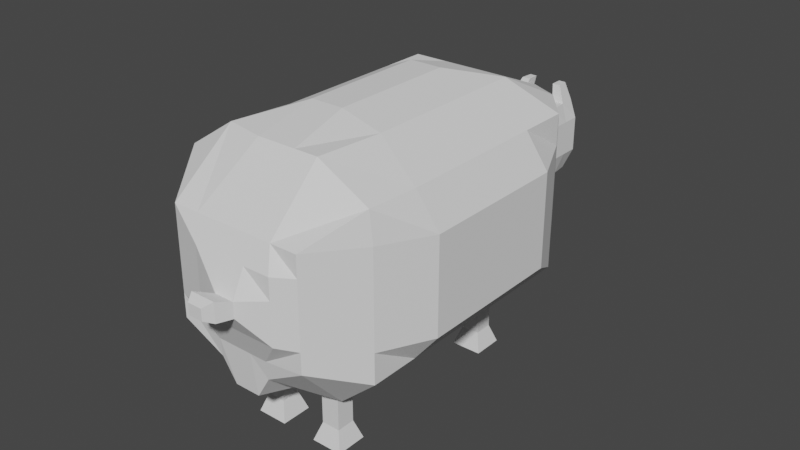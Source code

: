 # Source: Sheep.blend  (saved by Blender 2.93.21; exported with 4.5.12 LTS)
import bpy
from mathutils import Matrix  # noqa: F401  (used for matrix-valued properties, if any)

bpy.ops.wm.read_factory_settings(use_empty=True)
scene = bpy.context.scene
scene.name = 'Scene'

# ---- collections
col_collection = bpy.data.collections.new('Collection'); scene.collection.children.link(col_collection)

# ---- world
world_world = bpy.data.worlds.new('World'); scene.world = world_world
world_world.use_nodes = True; world_world.node_tree.nodes.clear()
_N = world_world.node_tree.nodes; _L = world_world.node_tree.links
n0 = _N.new('ShaderNodeOutputWorld'); n0.name = 'World Output'; n0.location = (300, 300)
n1 = _N.new('ShaderNodeBackground'); n1.name = 'Background'; n1.location = (10, 300)
n1.inputs[0].default_value = (0.05088, 0.05088, 0.05088, 1.0)
_L.new(n1.outputs[0], n0.inputs[0])
n0.is_active_output = True
world_world.color = (0.05088, 0.05088, 0.05088)
world_world.use_sun_shadow = False
world_world.sun_shadow_jitter_overblur = 0.0

# ---- meshes
me_cube_006 = bpy.data.meshes.new('Cube.006')
me_cube_006.from_pydata([(-0.685, -0.9995, -0.4663), (-0.685, -0.9995, 0.7073), (-0.3589, 0.9113, -0.365), (-0.3589, 0.9113, 0.4118), (0.6839, -0.9995, -0.4593), (0.6839, -0.9995, 0.7073), (0.3592, 0.9113, -0.365), (0.3592, 0.9113, 0.4118), (-0.7462, 0.7498, -1.0), (-1.0, 0.4998, -0.7147), (-1.0, 0.2498, -0.7147), (-1.0, -0.0001689, -0.7147), (-1.0, -0.2502, -0.7147), (-1.0, -0.5002, -0.7147), (-1.0, -0.7502, -0.7147), (-1.0, -0.7502, 1.0), (-1.0, -0.5002, 1.0), (-1.0, -0.2502, 1.0), (-1.0, -0.0001689, 1.0), (-1.0, 0.2498, 1.0), (-1.0, 0.4998, 1.0), (-0.7462, 0.677, 1.0), (1.0, -0.7502, -0.7045), (1.0, -0.5002, -0.7045), (1.0, -0.2502, -0.7045), (1.0, -0.0001689, -0.7045), (1.0, 0.2498, -0.7045), (1.0, 0.4998, -0.7045), (0.6948, 0.7171, -0.9311), (0.6948, 0.6835, 1.0), (1.0, 0.4998, 1.0), (1.0, 0.2498, 1.0), (1.0, -0.0001689, 1.0), (1.0, -0.2502, 1.0), (1.0, -0.5002, 1.0), (0.9652, -0.7502, 1.0), (-0.685, -0.9995, -0.2379), (-0.685, -0.9995, -0.205), (-0.685, -0.9995, 0.02312), (-0.685, -0.9995, 0.2513), (-0.685, -0.9995, 0.4794), (-0.3589, 0.9113, 0.2458), (-0.3589, 0.9113, 0.191), (-0.3589, 0.9113, 0.07326), (-0.3589, 0.9113, -0.09284), (-0.3589, 0.9113, -0.1987), (0.3592, 0.9113, 0.2458), (0.3592, 0.9113, 0.191), (0.3592, 0.9113, 0.07326), (0.3592, 0.9113, -0.09284), (0.3592, 0.9113, -0.1987), (0.6839, -0.9995, 0.4794), (0.6839, -0.9995, 0.2513), (0.6839, -0.9995, 0.02312), (0.6839, -0.9995, -0.205), (0.6839, -0.9995, -0.2309), (0.6948, 0.7498, 0.667), (0.6948, 0.7498, 0.3337), (0.6948, 0.7498, 0.0003603), (0.6948, 0.7498, -0.333), (0.6948, 0.7498, -0.5285), (1.0, 0.4998, 0.667), (1.0, 0.4998, 0.3337), (1.0, 0.4998, 0.0003603), (1.0, 0.4998, -0.333), (1.0, 0.4998, -0.3708), (1.212, 0.2677, 0.6217), (1.212, 0.2677, 0.2883), (1.212, 0.2677, -0.045), (1.212, 0.2677, -0.3783), (1.212, 0.2677, -0.4161), (1.212, 0.01774, 0.6217), (1.212, 0.01774, 0.2883), (1.212, 0.01774, -0.045), (1.212, 0.01774, -0.3783), (1.212, 0.01774, -0.4161), (1.212, -0.2323, 0.6217), (1.212, -0.2323, 0.2883), (1.212, -0.2323, -0.045), (1.212, -0.2323, -0.3783), (1.212, -0.2323, -0.4161), (1.212, -0.4823, 0.6217), (1.212, -0.4823, 0.2883), (1.212, -0.4823, -0.045), (1.212, -0.4823, -0.3783), (1.212, -0.4823, -0.4161), (1.0, -0.7502, 0.667), (1.0, -0.7502, 0.3337), (1.0, -0.7502, 0.0003603), (1.0, -0.7502, -0.333), (1.0, -0.7502, -0.3708), (-1.0, -0.7502, 0.667), (-1.0, -0.7502, 0.3337), (-1.0, -0.7502, 0.0003603), (-1.0, -0.7502, -0.333), (-1.0, -0.7502, -0.3811), (-1.18, -0.51, 0.6161), (-1.18, -0.51, 0.2828), (-1.18, -0.51, -0.05055), (-1.18, -0.51, -0.3839), (-1.18, -0.51, -0.432), (-1.18, -0.26, 0.6161), (-1.299, -0.1755, 0.2828), (-1.299, -0.1755, -0.05055), (-1.18, -0.26, -0.3839), (-1.18, -0.26, -0.432), (-1.18, -0.00998, 0.6161), (-1.299, 0.07451, 0.2828), (-1.299, 0.07451, -0.05055), (-1.18, -0.00998, -0.3839), (-1.18, -0.00998, -0.432), (-1.18, 0.24, 0.6161), (-1.18, 0.24, 0.2828), (-1.18, 0.24, -0.05055), (-1.18, 0.24, -0.3839), (-1.18, 0.24, -0.432), (-1.0, 0.4998, 0.667), (-1.0, 0.4998, 0.3337), (-1.0, 0.4998, 0.0003603), (-1.0, 0.4998, -0.333), (-1.0, 0.4998, -0.3811), (-0.7462, 0.7498, 0.667), (-0.7462, 0.7498, 0.3337), (-0.7462, 0.7498, 0.0003603), (-0.7462, 0.7498, -0.333), (-0.7462, 0.7498, -0.6663), (0.1638, 0.956, -0.3349), (0.03289, 0.956, -0.3349), (-0.09804, 0.956, -0.3349), (-0.229, 0.956, -0.3349), (-0.2152, 0.9113, 0.4118), (-0.07163, 0.9113, 0.4118), (0.07198, 0.9113, 0.4118), (0.2156, 0.9113, 0.4118), (-0.2972, -0.9793, -0.7332), (-0.1638, -0.9725, -0.9882), (0.1036, -0.9725, -0.9882), (0.2518, -0.9793, -0.7332), (0.4101, -0.9995, 0.7073), (0.1363, -0.9995, 0.7073), (-0.1375, -0.9995, 0.7073), (-0.4113, -0.9995, 0.7073), (-0.458, 0.7117, 1.0), (-0.1698, 0.7498, 1.0), (0.1184, 0.7498, 1.0), (0.4066, 0.7498, 1.0), (-0.509, 0.424, 1.301), (-0.1697, 0.424, 1.301), (0.1697, 0.424, 1.301), (0.509, 0.424, 1.301), (-0.509, 0.2119, 1.301), (-0.2408, 0.2106, 1.425), (0.09852, 0.2106, 1.425), (0.509, 0.2119, 1.301), (-0.509, -0.0001689, 1.301), (-0.2408, -0.001467, 1.425), (0.09852, -0.001467, 1.425), (0.509, -0.0001689, 1.301), (-0.509, -0.2123, 1.301), (-0.2408, -0.2136, 1.425), (0.09852, -0.2136, 1.425), (0.509, -0.2123, 1.301), (-0.509, -0.4244, 1.301), (-0.2408, -0.4257, 1.425), (0.09852, -0.4257, 1.425), (0.509, -0.4244, 1.301), (-0.6, -0.7129, 1.301), (-0.2, -0.7502, 1.301), (0.2, -0.7502, 1.301), (0.4444, -0.7502, 1.301), (0.4066, 0.7498, -1.0), (0.1184, 0.7498, -1.0), (-0.1698, 0.7498, -1.0), (-0.458, 0.7498, -1.0), (0.5629, 0.5337, -1.136), (0.1629, 0.5337, -1.136), (-0.2371, 0.5337, -1.136), (-0.6371, 0.5337, -1.136), (0.5629, 0.2837, -1.136), (0.2528, 0.2501, -1.301), (-0.1472, 0.2501, -1.301), (-0.6371, 0.2837, -1.136), (0.5629, 0.03374, -1.136), (0.2528, 0.0001153, -1.301), (-0.1472, 0.0001153, -1.301), (-0.6371, 0.03374, -1.136), (0.5629, -0.2163, -1.136), (0.2528, -0.2499, -1.301), (-0.1472, -0.2499, -1.301), (-0.6371, -0.2163, -1.136), (0.5629, -0.4663, -1.136), (0.2528, -0.4999, -1.301), (-0.1472, -0.4999, -1.301), (-0.6371, -0.4663, -1.136), (0.5629, -0.7163, -1.136), (0.1629, -0.7163, -1.136), (-0.2371, -0.7163, -1.136), (-0.6371, -0.7163, -1.136), (0.2688, -0.9948, -0.5182), (0.08578, -0.9948, -0.5182), (-0.09721, -0.9948, -0.5182), (-0.2802, -0.9948, -0.5182), (0.4982, -1.057, -0.205), (0.2244, -1.057, -0.205), (-0.04935, -1.057, -0.205), (-0.3231, -1.057, -0.205), (0.4982, -1.057, 0.02312), (0.2348, -1.125, 0.04163), (0.03459, -1.125, 0.04163), (-0.3231, -1.057, 0.02312), (0.4982, -1.057, 0.2513), (0.2348, -1.125, 0.2085), (0.03459, -1.125, 0.2085), (-0.3231, -1.057, 0.2513), (0.4982, -1.057, 0.4794), (0.2244, -1.057, 0.4794), (-0.04935, -1.057, 0.4794), (-0.3231, -1.057, 0.4794), (-0.229, 0.956, -0.1833), (-0.09804, 0.956, -0.1833), (0.03289, 0.956, -0.1833), (0.1638, 0.956, -0.1833), (-0.229, 0.956, -0.0868), (-0.09804, 0.956, -0.0868), (0.03289, 0.956, -0.0868), (0.1638, 0.956, -0.0868), (-0.229, 0.956, 0.06463), (-0.09804, 0.956, 0.06463), (0.03289, 0.956, 0.06463), (0.1638, 0.956, 0.06463), (-0.229, 0.956, 0.1719), (-0.09804, 0.956, 0.1719), (0.03289, 0.956, 0.1719), (0.1638, 0.956, 0.1719), (-0.229, 0.956, 0.222), (-0.09804, 0.956, 0.222), (0.03289, 0.956, 0.222), (0.1638, 0.956, 0.222), (0.1785, -1.194, 0.0415), (-0.07697, -1.194, 0.0415), (0.1785, -1.194, 0.2544), (-0.07697, -1.194, 0.2544), (0.1248, -1.236, 0.08622), (-0.0233, -1.236, 0.08622), (0.1248, -1.236, 0.2097), (-0.0233, -1.236, 0.2097)], [], [(121, 21, 3, 41), (237, 133, 7, 46), (86, 35, 5, 51), (217, 141, 1, 40), (194, 22, 4, 137), (166, 15, 1, 141), (130, 3, 21, 142), (142, 21, 20, 146), (146, 20, 19, 150), (150, 19, 18, 154), (154, 18, 17, 158), (158, 17, 16, 162), (162, 16, 15, 166), (126, 6, 28, 170), (170, 28, 27, 174), (174, 27, 26, 178), (178, 26, 25, 182), (182, 25, 24, 186), (186, 24, 23, 190), (190, 23, 22, 194), (46, 7, 29, 56), (56, 29, 30, 61), (61, 30, 31, 66), (66, 31, 32, 71), (71, 32, 33, 76), (76, 33, 34, 81), (81, 34, 35, 86), (40, 1, 15, 91), (91, 15, 16, 96), (96, 16, 17, 101), (101, 17, 18, 106), (106, 18, 19, 111), (111, 19, 20, 116), (116, 20, 21, 121), (9, 120, 125, 8), (120, 119, 124, 125), (119, 118, 123, 124), (118, 117, 122, 123), (117, 116, 121, 122), (10, 115, 120, 9), (115, 114, 119, 120), (114, 113, 118, 119), (113, 112, 117, 118), (112, 111, 116, 117), (11, 110, 115, 10), (110, 109, 114, 115), (109, 108, 113, 114), (108, 107, 112, 113), (107, 106, 111, 112), (12, 105, 110, 11), (105, 104, 109, 110), (104, 103, 108, 109), (103, 102, 107, 108), (102, 101, 106, 107), (13, 100, 105, 12), (100, 99, 104, 105), (99, 98, 103, 104), (98, 97, 102, 103), (97, 96, 101, 102), (14, 95, 100, 13), (95, 94, 99, 100), (94, 93, 98, 99), (93, 92, 97, 98), (92, 91, 96, 97), (0, 36, 95, 14), (36, 37, 94, 95), (37, 38, 93, 94), (38, 39, 92, 93), (39, 40, 91, 92), (23, 85, 90, 22), (85, 84, 89, 90), (84, 83, 88, 89), (83, 82, 87, 88), (82, 81, 86, 87), (24, 80, 85, 23), (80, 79, 84, 85), (79, 78, 83, 84), (78, 77, 82, 83), (77, 76, 81, 82), (25, 75, 80, 24), (75, 74, 79, 80), (74, 73, 78, 79), (73, 72, 77, 78), (72, 71, 76, 77), (26, 70, 75, 25), (70, 69, 74, 75), (69, 68, 73, 74), (68, 67, 72, 73), (67, 66, 71, 72), (27, 65, 70, 26), (65, 64, 69, 70), (64, 63, 68, 69), (63, 62, 67, 68), (62, 61, 66, 67), (28, 60, 65, 27), (60, 59, 64, 65), (59, 58, 63, 64), (58, 57, 62, 63), (57, 56, 61, 62), (6, 50, 60, 28), (50, 49, 59, 60), (49, 48, 58, 59), (48, 47, 57, 58), (47, 46, 56, 57), (134, 201, 36, 0), (201, 205, 37, 36), (205, 209, 38, 37), (209, 213, 39, 38), (213, 217, 40, 39), (22, 90, 55, 4), (90, 89, 54, 55), (89, 88, 53, 54), (88, 87, 52, 53), (87, 86, 51, 52), (126, 221, 50, 6), (221, 225, 49, 50), (225, 229, 48, 49), (229, 233, 47, 48), (233, 237, 46, 47), (8, 125, 45, 2), (125, 124, 44, 45), (124, 123, 43, 44), (123, 122, 42, 43), (122, 121, 41, 42), (42, 41, 234, 230), (230, 234, 235, 231), (231, 235, 236, 232), (232, 236, 237, 233), (43, 42, 230, 226), (226, 230, 231, 227), (227, 231, 232, 228), (228, 232, 233, 229), (44, 43, 226, 222), (222, 226, 227, 223), (223, 227, 228, 224), (224, 228, 229, 225), (45, 44, 222, 218), (218, 222, 223, 219), (219, 223, 224, 220), (220, 224, 225, 221), (2, 45, 218, 129), (129, 218, 219, 128), (128, 219, 220, 127), (127, 220, 221, 126), (52, 51, 214, 210), (210, 214, 215, 211), (211, 215, 216, 212), (212, 216, 217, 213), (53, 52, 210, 206), (206, 210, 211, 207), (211, 212, 241, 240), (208, 212, 213, 209), (54, 53, 206, 202), (202, 206, 207, 203), (203, 207, 208, 204), (204, 208, 209, 205), (55, 54, 202, 198), (198, 202, 203, 199), (199, 203, 204, 200), (200, 204, 205, 201), (4, 55, 198, 137), (137, 198, 199, 136), (136, 199, 200, 135), (135, 200, 201, 134), (13, 193, 197, 14), (193, 192, 196, 197), (192, 191, 195, 196), (191, 190, 194, 195), (12, 189, 193, 13), (189, 188, 192, 193), (188, 187, 191, 192), (187, 186, 190, 191), (11, 185, 189, 12), (185, 184, 188, 189), (184, 183, 187, 188), (183, 182, 186, 187), (10, 181, 185, 11), (181, 180, 184, 185), (180, 179, 183, 184), (179, 178, 182, 183), (9, 177, 181, 10), (177, 176, 180, 181), (176, 175, 179, 180), (175, 174, 178, 179), (8, 173, 177, 9), (173, 172, 176, 177), (172, 171, 175, 176), (171, 170, 174, 175), (2, 129, 173, 8), (129, 128, 172, 173), (128, 127, 171, 172), (127, 126, 170, 171), (34, 165, 169, 35), (165, 164, 168, 169), (164, 163, 167, 168), (163, 162, 166, 167), (33, 161, 165, 34), (161, 160, 164, 165), (160, 159, 163, 164), (159, 158, 162, 163), (32, 157, 161, 33), (157, 156, 160, 161), (156, 155, 159, 160), (155, 154, 158, 159), (31, 153, 157, 32), (153, 152, 156, 157), (152, 151, 155, 156), (151, 150, 154, 155), (30, 149, 153, 31), (149, 148, 152, 153), (148, 147, 151, 152), (147, 146, 150, 151), (29, 145, 149, 30), (145, 144, 148, 149), (144, 143, 147, 148), (143, 142, 146, 147), (7, 133, 145, 29), (133, 132, 144, 145), (132, 131, 143, 144), (131, 130, 142, 143), (35, 169, 138, 5), (169, 168, 139, 138), (168, 167, 140, 139), (167, 166, 141, 140), (14, 197, 134, 0), (197, 196, 135, 134), (196, 195, 136, 135), (195, 194, 137, 136), (51, 5, 138, 214), (214, 138, 139, 215), (215, 139, 140, 216), (216, 140, 141, 217), (41, 3, 130, 234), (234, 130, 131, 235), (235, 131, 132, 236), (236, 132, 133, 237), (238, 240, 244, 242), (208, 207, 238, 239), (207, 211, 240, 238), (212, 208, 239, 241), (242, 244, 245, 243), (239, 238, 242, 243), (241, 239, 243, 245), (240, 241, 245, 244)])
_uv = me_cube_006.uv_layers.new(name='UVMap')
_uv.uv.foreach_set('vector', [0.5834, 0.2187, 0.625, 0.2187, 0.625, 0.25, 0.5834, 0.25, 0.5834, 0.45, 0.625, 0.45, 0.625, 0.5, 0.5834, 0.5, 0.5834, 0.7188, 0.625, 0.7188, 0.625, 0.75, 0.5834, 0.75, 0.5834, 0.95, 0.625, 0.95, 0.625, 1.0, 0.5834, 1.0, 0.325, 0.7188, 0.375, 0.7188, 0.375, 0.75, 0.325, 0.75, 0.825, 0.7188, 0.875, 0.7188, 0.875, 0.75, 0.825, 0.75, 0.825, 0.5, 0.875, 0.5, 0.875, 0.5313, 0.825, 0.5313, 0.825, 0.5313, 0.875, 0.5313, 0.875, 0.5625, 0.825, 0.5625, 0.825, 0.5625, 0.875, 0.5625, 0.875, 0.5938, 0.825, 0.5938, 0.825, 0.5938, 0.875, 0.5938, 0.875, 0.625, 0.825, 0.625, 0.825, 0.625, 0.875, 0.625, 0.875, 0.6563, 0.825, 0.6563, 0.825, 0.6563, 0.875, 0.6563, 0.875, 0.6875, 0.825, 0.6875, 0.825, 0.6875, 0.875, 0.6875, 0.875, 0.7188, 0.825, 0.7188, 0.325, 0.5, 0.375, 0.5, 0.375, 0.5313, 0.325, 0.5313, 0.325, 0.5313, 0.375, 0.5313, 0.375, 0.5625, 0.325, 0.5625, 0.325, 0.5625, 0.375, 0.5625, 0.375, 0.5938, 0.325, 0.5938, 0.325, 0.5938, 0.375, 0.5938, 0.375, 0.625, 0.325, 0.625, 0.325, 0.625, 0.375, 0.625, 0.375, 0.6563, 0.325, 0.6563, 0.325, 0.6563, 0.375, 0.6563, 0.375, 0.6875, 0.325, 0.6875, 0.325, 0.6875, 0.375, 0.6875, 0.375, 0.7188, 0.325, 0.7188, 0.5834, 0.5, 0.625, 0.5, 0.625, 0.5313, 0.5834, 0.5313, 0.5834, 0.5313, 0.625, 0.5313, 0.625, 0.5625, 0.5834, 0.5625, 0.5834, 0.5625, 0.625, 0.5625, 0.625, 0.5938, 0.5834, 0.5938, 0.5834, 0.5938, 0.625, 0.5938, 0.625, 0.625, 0.5834, 0.625, 0.5834, 0.625, 0.625, 0.625, 0.625, 0.6563, 0.5834, 0.6563, 0.5834, 0.6563, 0.625, 0.6563, 0.625, 0.6875, 0.5834, 0.6875, 0.5834, 0.6875, 0.625, 0.6875, 0.625, 0.7188, 0.5834, 0.7188, 0.5834, 0.0, 0.625, 0.0, 0.625, 0.03123, 0.5834, 0.03123, 0.5834, 0.03123, 0.625, 0.03123, 0.625, 0.06248, 0.5834, 0.06248, 0.5834, 0.06248, 0.625, 0.06248, 0.625, 0.09373, 0.5834, 0.09373, 0.5834, 0.09373, 0.625, 0.09373, 0.625, 0.125, 0.5834, 0.125, 0.5834, 0.125, 0.625, 0.125, 0.625, 0.1562, 0.5834, 0.1562, 0.5834, 0.1562, 0.625, 0.1562, 0.625, 0.1875, 0.5834, 0.1875, 0.5834, 0.1875, 0.625, 0.1875, 0.625, 0.2187, 0.5834, 0.2187, 0.375, 0.1875, 0.4167, 0.1875, 0.4167, 0.2187, 0.375, 0.2187, 0.4167, 0.1875, 0.4584, 0.1875, 0.4584, 0.2187, 0.4167, 0.2187, 0.4584, 0.1875, 0.5, 0.1875, 0.5, 0.2187, 0.4584, 0.2187, 0.5, 0.1875, 0.5417, 0.1875, 0.5417, 0.2187, 0.5, 0.2187, 0.5417, 0.1875, 0.5834, 0.1875, 0.5834, 0.2187, 0.5417, 0.2187, 0.375, 0.1562, 0.4167, 0.1562, 0.4167, 0.1875, 0.375, 0.1875, 0.4167, 0.1562, 0.4584, 0.1562, 0.4584, 0.1875, 0.4167, 0.1875, 0.4584, 0.1562, 0.5, 0.1562, 0.5, 0.1875, 0.4584, 0.1875, 0.5, 0.1562, 0.5417, 0.1562, 0.5417, 0.1875, 0.5, 0.1875, 0.5417, 0.1562, 0.5834, 0.1562, 0.5834, 0.1875, 0.5417, 0.1875, 0.375, 0.125, 0.4167, 0.125, 0.4167, 0.1562, 0.375, 0.1562, 0.4167, 0.125, 0.4584, 0.125, 0.4584, 0.1562, 0.4167, 0.1562, 0.4584, 0.125, 0.5, 0.125, 0.5, 0.1562, 0.4584, 0.1562, 0.5, 0.125, 0.5417, 0.125, 0.5417, 0.1562, 0.5, 0.1562, 0.5417, 0.125, 0.5834, 0.125, 0.5834, 0.1562, 0.5417, 0.1562, 0.375, 0.09373, 0.4167, 0.09373, 0.4167, 0.125, 0.375, 0.125, 0.4167, 0.09373, 0.4584, 0.09373, 0.4584, 0.125, 0.4167, 0.125, 0.4584, 0.09373, 0.5, 0.09373, 0.5, 0.125, 0.4584, 0.125, 0.5, 0.09373, 0.5417, 0.09373, 0.5417, 0.125, 0.5, 0.125, 0.5417, 0.09373, 0.5834, 0.09373, 0.5834, 0.125, 0.5417, 0.125, 0.375, 0.06248, 0.4167, 0.06248, 0.4167, 0.09373, 0.375, 0.09373, 0.4167, 0.06248, 0.4584, 0.06248, 0.4584, 0.09373, 0.4167, 0.09373, 0.4584, 0.06248, 0.5, 0.06248, 0.5, 0.09373, 0.4584, 0.09373, 0.5, 0.06248, 0.5417, 0.06248, 0.5417, 0.09373, 0.5, 0.09373, 0.5417, 0.06248, 0.5834, 0.06248, 0.5834, 0.09373, 0.5417, 0.09373, 0.375, 0.03123, 0.4167, 0.03123, 0.4167, 0.06248, 0.375, 0.06248, 0.4167, 0.03123, 0.4584, 0.03123, 0.4584, 0.06248, 0.4167, 0.06248, 0.4584, 0.03123, 0.5, 0.03123, 0.5, 0.06248, 0.4584, 0.06248, 0.5, 0.03123, 0.5417, 0.03123, 0.5417, 0.06248, 0.5, 0.06248, 0.5417, 0.03123, 0.5834, 0.03123, 0.5834, 0.06248, 0.5417, 0.06248, 0.375, 0.0, 0.4167, 0.0, 0.4167, 0.03123, 0.375, 0.03123, 0.4167, 0.0, 0.4584, 0.0, 0.4584, 0.03123, 0.4167, 0.03123, 0.4584, 0.0, 0.5, 0.0, 0.5, 0.03123, 0.4584, 0.03123, 0.5, 0.0, 0.5417, 0.0, 0.5417, 0.03123, 0.5, 0.03123, 0.5417, 0.0, 0.5834, 0.0, 0.5834, 0.03123, 0.5417, 0.03123, 0.375, 0.6875, 0.4167, 0.6875, 0.4167, 0.7188, 0.375, 0.7188, 0.4167, 0.6875, 0.4584, 0.6875, 0.4584, 0.7188, 0.4167, 0.7188, 0.4584, 0.6875, 0.5, 0.6875, 0.5, 0.7188, 0.4584, 0.7188, 0.5, 0.6875, 0.5417, 0.6875, 0.5417, 0.7188, 0.5, 0.7188, 0.5417, 0.6875, 0.5834, 0.6875, 0.5834, 0.7188, 0.5417, 0.7188, 0.375, 0.6563, 0.4167, 0.6563, 0.4167, 0.6875, 0.375, 0.6875, 0.4167, 0.6563, 0.4584, 0.6563, 0.4584, 0.6875, 0.4167, 0.6875, 0.4584, 0.6563, 0.5, 0.6563, 0.5, 0.6875, 0.4584, 0.6875, 0.5, 0.6563, 0.5417, 0.6563, 0.5417, 0.6875, 0.5, 0.6875, 0.5417, 0.6563, 0.5834, 0.6563, 0.5834, 0.6875, 0.5417, 0.6875, 0.375, 0.625, 0.4167, 0.625, 0.4167, 0.6563, 0.375, 0.6563, 0.4167, 0.625, 0.4584, 0.625, 0.4584, 0.6563, 0.4167, 0.6563, 0.4584, 0.625, 0.5, 0.625, 0.5, 0.6563, 0.4584, 0.6563, 0.5, 0.625, 0.5417, 0.625, 0.5417, 0.6563, 0.5, 0.6563, 0.5417, 0.625, 0.5834, 0.625, 0.5834, 0.6563, 0.5417, 0.6563, 0.375, 0.5938, 0.4167, 0.5938, 0.4167, 0.625, 0.375, 0.625, 0.4167, 0.5938, 0.4584, 0.5938, 0.4584, 0.625, 0.4167, 0.625, 0.4584, 0.5938, 0.5, 0.5938, 0.5, 0.625, 0.4584, 0.625, 0.5, 0.5938, 0.5417, 0.5938, 0.5417, 0.625, 0.5, 0.625, 0.5417, 0.5938, 0.5834, 0.5938, 0.5834, 0.625, 0.5417, 0.625, 0.375, 0.5625, 0.4167, 0.5625, 0.4167, 0.5938, 0.375, 0.5938, 0.4167, 0.5625, 0.4584, 0.5625, 0.4584, 0.5938, 0.4167, 0.5938, 0.4584, 0.5625, 0.5, 0.5625, 0.5, 0.5938, 0.4584, 0.5938, 0.5, 0.5625, 0.5417, 0.5625, 0.5417, 0.5938, 0.5, 0.5938, 0.5417, 0.5625, 0.5834, 0.5625, 0.5834, 0.5938, 0.5417, 0.5938, 0.375, 0.5313, 0.4167, 0.5313, 0.4167, 0.5625, 0.375, 0.5625, 0.4167, 0.5313, 0.4584, 0.5313, 0.4584, 0.5625, 0.4167, 0.5625, 0.4584, 0.5313, 0.5, 0.5313, 0.5, 0.5625, 0.4584, 0.5625, 0.5, 0.5313, 0.5417, 0.5313, 0.5417, 0.5625, 0.5, 0.5625, 0.5417, 0.5313, 0.5834, 0.5313, 0.5834, 0.5625, 0.5417, 0.5625, 0.375, 0.5, 0.4167, 0.5, 0.4167, 0.5313, 0.375, 0.5313, 0.4167, 0.5, 0.4584, 0.5, 0.4584, 0.5313, 0.4167, 0.5313, 0.4584, 0.5, 0.5, 0.5, 0.5, 0.5313, 0.4584, 0.5313, 0.5, 0.5, 0.5417, 0.5, 0.5417, 0.5313, 0.5, 0.5313, 0.5417, 0.5, 0.5834, 0.5, 0.5834, 0.5313, 0.5417, 0.5313, 0.375, 0.95, 0.4167, 0.95, 0.4167, 1.0, 0.375, 1.0, 0.4167, 0.95, 0.4584, 0.95, 0.4584, 1.0, 0.4167, 1.0, 0.4584, 0.95, 0.5, 0.95, 0.5, 1.0, 0.4584, 1.0, 0.5, 0.95, 0.5417, 0.95, 0.5417, 1.0, 0.5, 1.0, 0.5417, 0.95, 0.5834, 0.95, 0.5834, 1.0, 0.5417, 1.0, 0.375, 0.7188, 0.4167, 0.7188, 0.4167, 0.75, 0.375, 0.75, 0.4167, 0.7188, 0.4584, 0.7188, 0.4584, 0.75, 0.4167, 0.75, 0.4584, 0.7188, 0.5, 0.7188, 0.5, 0.75, 0.4584, 0.75, 0.5, 0.7188, 0.5417, 0.7188, 0.5417, 0.75, 0.5, 0.75, 0.5417, 0.7188, 0.5834, 0.7188, 0.5834, 0.75, 0.5417, 0.75, 0.375, 0.45, 0.4167, 0.45, 0.4167, 0.5, 0.375, 0.5, 0.4167, 0.45, 0.4584, 0.45, 0.4584, 0.5, 0.4167, 0.5, 0.4584, 0.45, 0.5, 0.45, 0.5, 0.5, 0.4584, 0.5, 0.5, 0.45, 0.5417, 0.45, 0.5417, 0.5, 0.5, 0.5, 0.5417, 0.45, 0.5834, 0.45, 0.5834, 0.5, 0.5417, 0.5, 0.375, 0.2187, 0.4167, 0.2187, 0.4167, 0.25, 0.375, 0.25, 0.4167, 0.2187, 0.4584, 0.2187, 0.4584, 0.25, 0.4167, 0.25, 0.4584, 0.2187, 0.5, 0.2187, 0.5, 0.25, 0.4584, 0.25, 0.5, 0.2187, 0.5417, 0.2187, 0.5417, 0.25, 0.5, 0.25, 0.5417, 0.2187, 0.5834, 0.2187, 0.5834, 0.25, 0.5417, 0.25, 0.5417, 0.25, 0.5834, 0.25, 0.5834, 0.3, 0.5417, 0.3, 0.5417, 0.3, 0.5834, 0.3, 0.5834, 0.35, 0.5417, 0.35, 0.5417, 0.35, 0.5834, 0.35, 0.5834, 0.4, 0.5417, 0.4, 0.5417, 0.4, 0.5834, 0.4, 0.5834, 0.45, 0.5417, 0.45, 0.5, 0.25, 0.5417, 0.25, 0.5417, 0.3, 0.5, 0.3, 0.5, 0.3, 0.5417, 0.3, 0.5417, 0.35, 0.5, 0.35, 0.5, 0.35, 0.5417, 0.35, 0.5417, 0.4, 0.5, 0.4, 0.5, 0.4, 0.5417, 0.4, 0.5417, 0.45, 0.5, 0.45, 0.4584, 0.25, 0.5, 0.25, 0.5, 0.3, 0.4584, 0.3, 0.4584, 0.3, 0.5, 0.3, 0.5, 0.35, 0.4584, 0.35, 0.4584, 0.35, 0.5, 0.35, 0.5, 0.4, 0.4584, 0.4, 0.4584, 0.4, 0.5, 0.4, 0.5, 0.45, 0.4584, 0.45, 0.4167, 0.25, 0.4584, 0.25, 0.4584, 0.3, 0.4167, 0.3, 0.4167, 0.3, 0.4584, 0.3, 0.4584, 0.35, 0.4167, 0.35, 0.4167, 0.35, 0.4584, 0.35, 0.4584, 0.4, 0.4167, 0.4, 0.4167, 0.4, 0.4584, 0.4, 0.4584, 0.45, 0.4167, 0.45, 0.375, 0.25, 0.4167, 0.25, 0.4167, 0.3, 0.375, 0.3, 0.375, 0.3, 0.4167, 0.3, 0.4167, 0.35, 0.375, 0.35, 0.375, 0.35, 0.4167, 0.35, 0.4167, 0.4, 0.375, 0.4, 0.375, 0.4, 0.4167, 0.4, 0.4167, 0.45, 0.375, 0.45, 0.5417, 0.75, 0.5834, 0.75, 0.5834, 0.8, 0.5417, 0.8, 0.5417, 0.8, 0.5834, 0.8, 0.5834, 0.85, 0.5417, 0.85, 0.5417, 0.85, 0.5834, 0.85, 0.5834, 0.9, 0.5417, 0.9, 0.5417, 0.9, 0.5834, 0.9, 0.5834, 0.95, 0.5417, 0.95, 0.5, 0.75, 0.5417, 0.75, 0.5417, 0.8, 0.5, 0.8, 0.5, 0.8, 0.5417, 0.8, 0.5417, 0.85, 0.5, 0.85, 0.5417, 0.85, 0.5417, 0.9, 0.5417, 0.9, 0.5417, 0.85, 0.5, 0.9, 0.5417, 0.9, 0.5417, 0.95, 0.5, 0.95, 0.4584, 0.75, 0.5, 0.75, 0.5, 0.8, 0.4584, 0.8, 0.4584, 0.8, 0.5, 0.8, 0.5, 0.85, 0.4584, 0.85, 0.4584, 0.85, 0.5, 0.85, 0.5, 0.9, 0.4584, 0.9, 0.4584, 0.9, 0.5, 0.9, 0.5, 0.95, 0.4584, 0.95, 0.4167, 0.75, 0.4584, 0.75, 0.4584, 0.8, 0.4167, 0.8, 0.4167, 0.8, 0.4584, 0.8, 0.4584, 0.85, 0.4167, 0.85, 0.4167, 0.85, 0.4584, 0.85, 0.4584, 0.9, 0.4167, 0.9, 0.4167, 0.9, 0.4584, 0.9, 0.4584, 0.95, 0.4167, 0.95, 0.375, 0.75, 0.4167, 0.75, 0.4167, 0.8, 0.375, 0.8, 0.375, 0.8, 0.4167, 0.8, 0.4167, 0.85, 0.375, 0.85, 0.375, 0.85, 0.4167, 0.85, 0.4167, 0.9, 0.375, 0.9, 0.375, 0.9, 0.4167, 0.9, 0.4167, 0.95, 0.375, 0.95, 0.125, 0.6875, 0.175, 0.6875, 0.175, 0.7188, 0.125, 0.7188, 0.175, 0.6875, 0.225, 0.6875, 0.225, 0.7188, 0.175, 0.7188, 0.225, 0.6875, 0.275, 0.6875, 0.275, 0.7188, 0.225, 0.7188, 0.275, 0.6875, 0.325, 0.6875, 0.325, 0.7188, 0.275, 0.7188, 0.125, 0.6563, 0.175, 0.6563, 0.175, 0.6875, 0.125, 0.6875, 0.175, 0.6563, 0.225, 0.6563, 0.225, 0.6875, 0.175, 0.6875, 0.225, 0.6563, 0.275, 0.6563, 0.275, 0.6875, 0.225, 0.6875, 0.275, 0.6563, 0.325, 0.6563, 0.325, 0.6875, 0.275, 0.6875, 0.125, 0.625, 0.175, 0.625, 0.175, 0.6563, 0.125, 0.6563, 0.175, 0.625, 0.225, 0.625, 0.225, 0.6563, 0.175, 0.6563, 0.225, 0.625, 0.275, 0.625, 0.275, 0.6563, 0.225, 0.6563, 0.275, 0.625, 0.325, 0.625, 0.325, 0.6563, 0.275, 0.6563, 0.125, 0.5938, 0.175, 0.5938, 0.175, 0.625, 0.125, 0.625, 0.175, 0.5938, 0.225, 0.5938, 0.225, 0.625, 0.175, 0.625, 0.225, 0.5938, 0.275, 0.5938, 0.275, 0.625, 0.225, 0.625, 0.275, 0.5938, 0.325, 0.5938, 0.325, 0.625, 0.275, 0.625, 0.125, 0.5625, 0.175, 0.5625, 0.175, 0.5938, 0.125, 0.5938, 0.175, 0.5625, 0.225, 0.5625, 0.225, 0.5938, 0.175, 0.5938, 0.225, 0.5625, 0.275, 0.5625, 0.275, 0.5938, 0.225, 0.5938, 0.275, 0.5625, 0.325, 0.5625, 0.325, 0.5938, 0.275, 0.5938, 0.125, 0.5313, 0.175, 0.5313, 0.175, 0.5625, 0.125, 0.5625, 0.175, 0.5313, 0.225, 0.5313, 0.225, 0.5625, 0.175, 0.5625, 0.225, 0.5313, 0.275, 0.5313, 0.275, 0.5625, 0.225, 0.5625, 0.275, 0.5313, 0.325, 0.5313, 0.325, 0.5625, 0.275, 0.5625, 0.125, 0.5, 0.175, 0.5, 0.175, 0.5313, 0.125, 0.5313, 0.175, 0.5, 0.225, 0.5, 0.225, 0.5313, 0.175, 0.5313, 0.225, 0.5, 0.275, 0.5, 0.275, 0.5313, 0.225, 0.5313, 0.275, 0.5, 0.325, 0.5, 0.325, 0.5313, 0.275, 0.5313, 0.625, 0.6875, 0.675, 0.6875, 0.675, 0.7188, 0.625, 0.7188, 0.675, 0.6875, 0.725, 0.6875, 0.725, 0.7188, 0.675, 0.7188, 0.725, 0.6875, 0.775, 0.6875, 0.775, 0.7188, 0.725, 0.7188, 0.775, 0.6875, 0.825, 0.6875, 0.825, 0.7188, 0.775, 0.7188, 0.625, 0.6563, 0.675, 0.6563, 0.675, 0.6875, 0.625, 0.6875, 0.675, 0.6563, 0.725, 0.6563, 0.725, 0.6875, 0.675, 0.6875, 0.725, 0.6563, 0.775, 0.6563, 0.775, 0.6875, 0.725, 0.6875, 0.775, 0.6563, 0.825, 0.6563, 0.825, 0.6875, 0.775, 0.6875, 0.625, 0.625, 0.675, 0.625, 0.675, 0.6563, 0.625, 0.6563, 0.675, 0.625, 0.725, 0.625, 0.725, 0.6563, 0.675, 0.6563, 0.725, 0.625, 0.775, 0.625, 0.775, 0.6563, 0.725, 0.6563, 0.775, 0.625, 0.825, 0.625, 0.825, 0.6563, 0.775, 0.6563, 0.625, 0.5938, 0.675, 0.5938, 0.675, 0.625, 0.625, 0.625, 0.675, 0.5938, 0.725, 0.5938, 0.725, 0.625, 0.675, 0.625, 0.725, 0.5938, 0.775, 0.5938, 0.775, 0.625, 0.725, 0.625, 0.775, 0.5938, 0.825, 0.5938, 0.825, 0.625, 0.775, 0.625, 0.625, 0.5625, 0.675, 0.5625, 0.675, 0.5938, 0.625, 0.5938, 0.675, 0.5625, 0.725, 0.5625, 0.725, 0.5938, 0.675, 0.5938, 0.725, 0.5625, 0.775, 0.5625, 0.775, 0.5938, 0.725, 0.5938, 0.775, 0.5625, 0.825, 0.5625, 0.825, 0.5938, 0.775, 0.5938, 0.625, 0.5313, 0.675, 0.5313, 0.675, 0.5625, 0.625, 0.5625, 0.675, 0.5313, 0.725, 0.5313, 0.725, 0.5625, 0.675, 0.5625, 0.725, 0.5313, 0.775, 0.5313, 0.775, 0.5625, 0.725, 0.5625, 0.775, 0.5313, 0.825, 0.5313, 0.825, 0.5625, 0.775, 0.5625, 0.625, 0.5, 0.675, 0.5, 0.675, 0.5313, 0.625, 0.5313, 0.675, 0.5, 0.725, 0.5, 0.725, 0.5313, 0.675, 0.5313, 0.725, 0.5, 0.775, 0.5, 0.775, 0.5313, 0.725, 0.5313, 0.775, 0.5, 0.825, 0.5, 0.825, 0.5313, 0.775, 0.5313, 0.625, 0.7188, 0.675, 0.7188, 0.675, 0.75, 0.625, 0.75, 0.675, 0.7188, 0.725, 0.7188, 0.725, 0.75, 0.675, 0.75, 0.725, 0.7188, 0.775, 0.7188, 0.775, 0.75, 0.725, 0.75, 0.775, 0.7188, 0.825, 0.7188, 0.825, 0.75, 0.775, 0.75, 0.125, 0.7188, 0.175, 0.7188, 0.175, 0.75, 0.125, 0.75, 0.175, 0.7188, 0.225, 0.7188, 0.225, 0.75, 0.175, 0.75, 0.225, 0.7188, 0.275, 0.7188, 0.275, 0.75, 0.225, 0.75, 0.275, 0.7188, 0.325, 0.7188, 0.325, 0.75, 0.275, 0.75, 0.5834, 0.75, 0.625, 0.75, 0.625, 0.8, 0.5834, 0.8, 0.5834, 0.8, 0.625, 0.8, 0.625, 0.85, 0.5834, 0.85, 0.5834, 0.85, 0.625, 0.85, 0.625, 0.9, 0.5834, 0.9, 0.5834, 0.9, 0.625, 0.9, 0.625, 0.95, 0.5834, 0.95, 0.5834, 0.25, 0.625, 0.25, 0.625, 0.3, 0.5834, 0.3, 0.5834, 0.3, 0.625, 0.3, 0.625, 0.35, 0.5834, 0.35, 0.5834, 0.35, 0.625, 0.35, 0.625, 0.4, 0.5834, 0.4, 0.5834, 0.4, 0.625, 0.4, 0.625, 0.45, 0.5834, 0.45, 0.5, 0.85, 0.5417, 0.85, 0.5417, 0.85, 0.5, 0.85, 0.5, 0.9, 0.5, 0.85, 0.5, 0.85, 0.5, 0.9, 0.5, 0.85, 0.5417, 0.85, 0.5417, 0.85, 0.5, 0.85, 0.5417, 0.9, 0.5, 0.9, 0.5, 0.9, 0.5417, 0.9, 0.5, 0.85, 0.5417, 0.85, 0.5417, 0.9, 0.5, 0.9, 0.5, 0.9, 0.5, 0.85, 0.5, 0.85, 0.5, 0.9, 0.5417, 0.9, 0.5, 0.9, 0.5, 0.9, 0.5417, 0.9, 0.5417, 0.85, 0.5417, 0.9, 0.5417, 0.9, 0.5417, 0.85])
me_cube_006.use_remesh_fix_poles = True
me_cube_006.use_remesh_preserve_attributes = False
me_cube_006.update()
me_cube_007 = bpy.data.meshes.new('Cube.007')
me_cube_007.from_pydata([(-1.0, -1.0, -1.0), (-1.0, -1.0, 1.0), (-0.8322, 0.9506, -1.176), (-0.7998, 1.0, 1.0), (1.0, -1.0, -1.0), (1.0, -1.0, 1.0), (0.7169, 0.9506, -1.176), (0.801, 1.0, 1.0), (0.4446, 0.9506, -1.176), (-0.003784, 1.0, -1.0), (-0.5554, 0.9506, -1.176), (-0.5038, 1.0, 1.0), (-0.003784, 1.0, 1.0), (0.4962, 1.0, 1.0), (-0.5038, -1.0, -1.0), (-0.003784, -1.0, -1.0), (0.4962, -1.0, -1.0), (0.4962, -1.0, 1.0), (-0.003784, -1.0, 1.0), (-0.5038, -1.0, 1.0), (-1.0, -1.0, -0.5346), (-1.0, -1.0, -0.03462), (-1.0, -1.0, 0.4654), (-1.0, 1.0, 0.4654), (-1.0, 1.0, -0.03462), (-1.0, 1.0, -0.5346), (1.0, 1.0, 0.4654), (1.0, 1.0, -0.03462), (1.0, 1.0, -0.5346), (1.0, -1.0, 0.4654), (1.0, -1.0, -0.03462), (1.0, -1.0, -0.5346), (0.4962, -1.0, 0.4654), (0.4962, -1.0, -0.03462), (0.4962, -1.0, -0.5346), (-0.003784, -1.0, 0.4654), (-0.003784, -1.0, -0.03462), (-0.003784, -1.0, -0.5346), (-0.5038, -1.0, 0.4654), (-0.5038, -1.0, -0.03462), (-0.5038, -1.0, -0.5346), (-0.4433, 1.508, 0.4049), (-0.4433, 1.508, -0.03462), (-0.4433, 1.508, -0.4741), (-0.003784, 1.508, 0.4049), (-0.003784, 1.508, -0.03462), (-0.003784, 1.508, -0.4741), (0.4357, 1.508, 0.4049), (0.4357, 1.508, -0.03462), (0.4357, 1.508, -0.4741), (0.1574, 0.6243, -1.17), (-0.03439, 0.6243, -1.17), (-0.2262, 0.6243, -1.17), (-0.2262, -0.1427, -1.17), (-0.03439, -0.1427, -1.17), (0.1574, -0.1427, -1.17), (-0.8871, 0.4506, -1.176), (-0.9419, -0.0494, -1.176), (-0.9967, -0.5494, -1.176), (-0.95, -0.5, 1.0), (-0.8999, 0.0, 1.0), (-0.8499, 0.5, 1.0), (0.8905, -0.5494, -1.176), (0.8326, -0.0494, -1.176), (0.7748, 0.4506, -1.176), (0.8508, 0.5, 1.0), (0.9005, 0.0, 1.0), (0.9503, -0.5, 1.0), (0.4962, 0.5, 1.0), (0.4962, 0.0, 1.0), (0.4962, -0.5, 1.0), (-0.003784, 0.5, 1.0), (-0.003784, 0.0, 1.0), (-0.003784, -0.5, 1.0), (-0.5038, 0.5, 1.0), (-0.5038, 0.0, 1.0), (-0.5038, -0.5, 1.0), (-0.5554, 0.4506, -1.176), (-0.5554, -0.0494, -1.176), (-0.5554, -0.5494, -1.176), (0.4446, 0.4506, -1.176), (0.4446, -0.0494, -1.176), (0.4446, -0.5494, -1.176), (1.0, 0.5, -0.5346), (1.0, 0.0, -0.5346), (1.0, -0.5, -0.5346), (1.0, 0.5, -0.03462), (1.0, 0.0, -0.03462), (1.0, -0.5, -0.03462), (1.0, 0.5, 0.4654), (1.0, 0.0, 0.4654), (1.0, -0.5, 0.4654), (-1.0, -0.5, -0.5346), (-1.0, 0.0, -0.5346), (-1.0, 0.5, -0.5346), (-1.0, -0.5, -0.03462), (-1.0, 0.0, -0.03462), (-1.0, 0.5, -0.03462), (-1.0, -0.5, 0.4654), (-1.0, 0.0, 0.4654), (-1.0, 0.5, 0.4654), (-0.2262, 0.4326, -1.17), (-0.2262, 0.2408, -1.17), (-0.2262, 0.04902, -1.17), (-0.03439, 0.4326, -1.17), (-0.03439, 0.2408, -1.17), (-0.03439, 0.04902, -1.17), (0.1574, 0.4326, -1.17), (0.1574, 0.2408, -1.17), (0.1574, 0.04902, -1.17), (-0.6114, 0.5816, 1.448), (-0.576, 0.9357, 1.448), (0.4259, 0.9148, 1.485), (0.6291, 0.9148, 1.485), (-0.3663, 0.9357, 1.448), (0.6622, 0.5815, 1.485), (0.4259, 0.5815, 1.485), (-0.3663, 0.5816, 1.448)], [], [(100, 61, 3, 23), (47, 13, 7, 26), (91, 67, 5, 29), (38, 19, 1, 22), (82, 62, 4, 16), (76, 59, 1, 19), (67, 70, 17, 5), (70, 73, 18, 17), (73, 76, 19, 18), (58, 79, 14, 0), (16, 15, 54, 55), (9, 8, 50, 51), (29, 5, 17, 32), (32, 17, 18, 35), (35, 18, 19, 38), (23, 3, 11, 41), (41, 11, 12, 44), (44, 12, 13, 47), (9, 46, 49, 8), (46, 45, 48, 49), (45, 44, 47, 48), (10, 43, 46, 9), (43, 42, 45, 46), (42, 41, 44, 45), (2, 25, 43, 10), (25, 24, 42, 43), (24, 23, 41, 42), (15, 37, 40, 14), (37, 36, 39, 40), (36, 35, 38, 39), (16, 34, 37, 15), (34, 33, 36, 37), (33, 32, 35, 36), (4, 31, 34, 16), (31, 30, 33, 34), (30, 29, 32, 33), (14, 40, 20, 0), (40, 39, 21, 20), (39, 38, 22, 21), (62, 85, 31, 4), (85, 88, 30, 31), (88, 91, 29, 30), (8, 49, 28, 6), (49, 48, 27, 28), (48, 47, 26, 27), (56, 94, 25, 2), (94, 97, 24, 25), (97, 100, 23, 24), (103, 106, 54, 53), (106, 109, 55, 54), (82, 16, 55, 109), (77, 10, 52, 101), (10, 9, 51, 52), (15, 14, 53, 54), (14, 79, 103, 53), (79, 78, 102, 103), (78, 77, 101, 102), (8, 80, 107, 50), (80, 81, 108, 107), (81, 82, 109, 108), (51, 50, 107, 104), (104, 107, 108, 105), (105, 108, 109, 106), (52, 51, 104, 101), (101, 104, 105, 102), (102, 105, 106, 103), (21, 22, 98, 95), (95, 98, 99, 96), (96, 99, 100, 97), (20, 21, 95, 92), (92, 95, 96, 93), (93, 96, 97, 94), (0, 20, 92, 58), (58, 92, 93, 57), (57, 93, 94, 56), (27, 26, 89, 86), (86, 89, 90, 87), (87, 90, 91, 88), (28, 27, 86, 83), (83, 86, 87, 84), (84, 87, 88, 85), (6, 28, 83, 64), (64, 83, 84, 63), (63, 84, 85, 62), (2, 10, 77, 56), (56, 77, 78, 57), (57, 78, 79, 58), (12, 11, 74, 71), (71, 74, 75, 72), (72, 75, 76, 73), (13, 12, 71, 68), (68, 71, 72, 69), (69, 72, 73, 70), (13, 68, 116, 112), (65, 68, 69, 66), (66, 69, 70, 67), (68, 65, 115, 116), (74, 61, 60, 75), (75, 60, 59, 76), (8, 6, 64, 80), (80, 64, 63, 81), (81, 63, 62, 82), (26, 7, 65, 89), (89, 65, 66, 90), (90, 66, 67, 91), (22, 1, 59, 98), (98, 59, 60, 99), (99, 60, 61, 100), (113, 112, 116, 115), (114, 111, 110, 117), (61, 74, 117, 110), (11, 3, 111, 114), (3, 61, 110, 111), (65, 7, 113, 115), (74, 11, 114, 117), (7, 13, 112, 113)])
_uv = me_cube_007.uv_layers.new(name='UVMap')
_uv.uv.foreach_set('vector', [0.5582, 0.1875, 0.625, 0.1875, 0.625, 0.25, 0.5582, 0.25, 0.5582, 0.437, 0.625, 0.437, 0.625, 0.5, 0.5582, 0.5, 0.5582, 0.6875, 0.625, 0.6875, 0.625, 0.75, 0.5582, 0.75, 0.5582, 0.938, 0.625, 0.938, 0.625, 1.0, 0.5582, 1.0, 0.312, 0.6875, 0.375, 0.6875, 0.375, 0.75, 0.312, 0.75, 0.813, 0.6875, 0.875, 0.6875, 0.875, 0.75, 0.813, 0.75, 0.625, 0.6875, 0.688, 0.6875, 0.688, 0.75, 0.625, 0.75, 0.688, 0.6875, 0.7505, 0.6875, 0.7505, 0.75, 0.688, 0.75, 0.7505, 0.6875, 0.813, 0.6875, 0.813, 0.75, 0.7505, 0.75, 0.125, 0.6875, 0.187, 0.6875, 0.187, 0.75, 0.125, 0.75, 0.375, 0.813, 0.375, 0.8755, 0.375, 0.8755, 0.375, 0.813, 0.375, 0.3745, 0.375, 0.437, 0.375, 0.437, 0.375, 0.3745, 0.5582, 0.75, 0.625, 0.75, 0.625, 0.813, 0.5582, 0.813, 0.5582, 0.813, 0.625, 0.813, 0.625, 0.8755, 0.5582, 0.8755, 0.5582, 0.8755, 0.625, 0.8755, 0.625, 0.938, 0.5582, 0.938, 0.5582, 0.25, 0.625, 0.25, 0.625, 0.312, 0.5582, 0.312, 0.5582, 0.312, 0.625, 0.312, 0.625, 0.3745, 0.5582, 0.3745, 0.5582, 0.3745, 0.625, 0.3745, 0.625, 0.437, 0.5582, 0.437, 0.375, 0.3745, 0.4332, 0.3745, 0.4332, 0.437, 0.375, 0.437, 0.4332, 0.3745, 0.4957, 0.3745, 0.4957, 0.437, 0.4332, 0.437, 0.4957, 0.3745, 0.5582, 0.3745, 0.5582, 0.437, 0.4957, 0.437, 0.375, 0.312, 0.4332, 0.312, 0.4332, 0.3745, 0.375, 0.3745, 0.4332, 0.312, 0.4957, 0.312, 0.4957, 0.3745, 0.4332, 0.3745, 0.4957, 0.312, 0.5582, 0.312, 0.5582, 0.3745, 0.4957, 0.3745, 0.375, 0.25, 0.4332, 0.25, 0.4332, 0.312, 0.375, 0.312, 0.4332, 0.25, 0.4957, 0.25, 0.4957, 0.312, 0.4332, 0.312, 0.4957, 0.25, 0.5582, 0.25, 0.5582, 0.312, 0.4957, 0.312, 0.375, 0.8755, 0.4332, 0.8755, 0.4332, 0.938, 0.375, 0.938, 0.4332, 0.8755, 0.4957, 0.8755, 0.4957, 0.938, 0.4332, 0.938, 0.4957, 0.8755, 0.5582, 0.8755, 0.5582, 0.938, 0.4957, 0.938, 0.375, 0.813, 0.4332, 0.813, 0.4332, 0.8755, 0.375, 0.8755, 0.4332, 0.813, 0.4957, 0.813, 0.4957, 0.8755, 0.4332, 0.8755, 0.4957, 0.813, 0.5582, 0.813, 0.5582, 0.8755, 0.4957, 0.8755, 0.375, 0.75, 0.4332, 0.75, 0.4332, 0.813, 0.375, 0.813, 0.4332, 0.75, 0.4957, 0.75, 0.4957, 0.813, 0.4332, 0.813, 0.4957, 0.75, 0.5582, 0.75, 0.5582, 0.813, 0.4957, 0.813, 0.375, 0.938, 0.4332, 0.938, 0.4332, 1.0, 0.375, 1.0, 0.4332, 0.938, 0.4957, 0.938, 0.4957, 1.0, 0.4332, 1.0, 0.4957, 0.938, 0.5582, 0.938, 0.5582, 1.0, 0.4957, 1.0, 0.375, 0.6875, 0.4332, 0.6875, 0.4332, 0.75, 0.375, 0.75, 0.4332, 0.6875, 0.4957, 0.6875, 0.4957, 0.75, 0.4332, 0.75, 0.4957, 0.6875, 0.5582, 0.6875, 0.5582, 0.75, 0.4957, 0.75, 0.375, 0.437, 0.4332, 0.437, 0.4332, 0.5, 0.375, 0.5, 0.4332, 0.437, 0.4957, 0.437, 0.4957, 0.5, 0.4332, 0.5, 0.4957, 0.437, 0.5582, 0.437, 0.5582, 0.5, 0.4957, 0.5, 0.375, 0.1875, 0.4332, 0.1875, 0.4332, 0.25, 0.375, 0.25, 0.4332, 0.1875, 0.4957, 0.1875, 0.4957, 0.25, 0.4332, 0.25, 0.4957, 0.1875, 0.5582, 0.1875, 0.5582, 0.25, 0.4957, 0.25, 0.187, 0.6875, 0.2495, 0.6875, 0.2495, 0.75, 0.187, 0.75, 0.2495, 0.6875, 0.312, 0.6875, 0.312, 0.75, 0.2495, 0.75, 0.312, 0.6875, 0.312, 0.75, 0.312, 0.75, 0.312, 0.6875, 0.187, 0.5625, 0.187, 0.5, 0.187, 0.5, 0.187, 0.5625, 0.375, 0.312, 0.375, 0.3745, 0.375, 0.3745, 0.375, 0.312, 0.375, 0.8755, 0.375, 0.938, 0.375, 0.938, 0.375, 0.8755, 0.187, 0.75, 0.187, 0.6875, 0.187, 0.6875, 0.187, 0.75, 0.187, 0.6875, 0.187, 0.625, 0.187, 0.625, 0.187, 0.6875, 0.187, 0.625, 0.187, 0.5625, 0.187, 0.5625, 0.187, 0.625, 0.312, 0.5, 0.312, 0.5625, 0.312, 0.5625, 0.312, 0.5, 0.312, 0.5625, 0.312, 0.625, 0.312, 0.625, 0.312, 0.5625, 0.312, 0.625, 0.312, 0.6875, 0.312, 0.6875, 0.312, 0.625, 0.2495, 0.5, 0.312, 0.5, 0.312, 0.5625, 0.2495, 0.5625, 0.2495, 0.5625, 0.312, 0.5625, 0.312, 0.625, 0.2495, 0.625, 0.2495, 0.625, 0.312, 0.625, 0.312, 0.6875, 0.2495, 0.6875, 0.187, 0.5, 0.2495, 0.5, 0.2495, 0.5625, 0.187, 0.5625, 0.187, 0.5625, 0.2495, 0.5625, 0.2495, 0.625, 0.187, 0.625, 0.187, 0.625, 0.2495, 0.625, 0.2495, 0.6875, 0.187, 0.6875, 0.4957, 0.0, 0.5582, 0.0, 0.5582, 0.0625, 0.4957, 0.0625, 0.4957, 0.0625, 0.5582, 0.0625, 0.5582, 0.125, 0.4957, 0.125, 0.4957, 0.125, 0.5582, 0.125, 0.5582, 0.1875, 0.4957, 0.1875, 0.4332, 0.0, 0.4957, 0.0, 0.4957, 0.0625, 0.4332, 0.0625, 0.4332, 0.0625, 0.4957, 0.0625, 0.4957, 0.125, 0.4332, 0.125, 0.4332, 0.125, 0.4957, 0.125, 0.4957, 0.1875, 0.4332, 0.1875, 0.375, 0.0, 0.4332, 0.0, 0.4332, 0.0625, 0.375, 0.0625, 0.375, 0.0625, 0.4332, 0.0625, 0.4332, 0.125, 0.375, 0.125, 0.375, 0.125, 0.4332, 0.125, 0.4332, 0.1875, 0.375, 0.1875, 0.4957, 0.5, 0.5582, 0.5, 0.5582, 0.5625, 0.4957, 0.5625, 0.4957, 0.5625, 0.5582, 0.5625, 0.5582, 0.625, 0.4957, 0.625, 0.4957, 0.625, 0.5582, 0.625, 0.5582, 0.6875, 0.4957, 0.6875, 0.4332, 0.5, 0.4957, 0.5, 0.4957, 0.5625, 0.4332, 0.5625, 0.4332, 0.5625, 0.4957, 0.5625, 0.4957, 0.625, 0.4332, 0.625, 0.4332, 0.625, 0.4957, 0.625, 0.4957, 0.6875, 0.4332, 0.6875, 0.375, 0.5, 0.4332, 0.5, 0.4332, 0.5625, 0.375, 0.5625, 0.375, 0.5625, 0.4332, 0.5625, 0.4332, 0.625, 0.375, 0.625, 0.375, 0.625, 0.4332, 0.625, 0.4332, 0.6875, 0.375, 0.6875, 0.125, 0.5, 0.187, 0.5, 0.187, 0.5625, 0.125, 0.5625, 0.125, 0.5625, 0.187, 0.5625, 0.187, 0.625, 0.125, 0.625, 0.125, 0.625, 0.187, 0.625, 0.187, 0.6875, 0.125, 0.6875, 0.7505, 0.5, 0.813, 0.5, 0.813, 0.5625, 0.7505, 0.5625, 0.7505, 0.5625, 0.813, 0.5625, 0.813, 0.625, 0.7505, 0.625, 0.7505, 0.625, 0.813, 0.625, 0.813, 0.6875, 0.7505, 0.6875, 0.688, 0.5, 0.7505, 0.5, 0.7505, 0.5625, 0.688, 0.5625, 0.688, 0.5625, 0.7505, 0.5625, 0.7505, 0.625, 0.688, 0.625, 0.688, 0.625, 0.7505, 0.625, 0.7505, 0.6875, 0.688, 0.6875, 0.688, 0.5, 0.688, 0.5625, 0.688, 0.5625, 0.688, 0.5, 0.625, 0.5625, 0.688, 0.5625, 0.688, 0.625, 0.625, 0.625, 0.625, 0.625, 0.688, 0.625, 0.688, 0.6875, 0.625, 0.6875, 0.688, 0.5625, 0.625, 0.5625, 0.625, 0.5625, 0.688, 0.5625, 0.813, 0.5625, 0.875, 0.5625, 0.875, 0.625, 0.813, 0.625, 0.813, 0.625, 0.875, 0.625, 0.875, 0.6875, 0.813, 0.6875, 0.312, 0.5, 0.375, 0.5, 0.375, 0.5625, 0.312, 0.5625, 0.312, 0.5625, 0.375, 0.5625, 0.375, 0.625, 0.312, 0.625, 0.312, 0.625, 0.375, 0.625, 0.375, 0.6875, 0.312, 0.6875, 0.5582, 0.5, 0.625, 0.5, 0.625, 0.5625, 0.5582, 0.5625, 0.5582, 0.5625, 0.625, 0.5625, 0.625, 0.625, 0.5582, 0.625, 0.5582, 0.625, 0.625, 0.625, 0.625, 0.6875, 0.5582, 0.6875, 0.5582, 0.0, 0.625, 0.0, 0.625, 0.0625, 0.5582, 0.0625, 0.5582, 0.0625, 0.625, 0.0625, 0.625, 0.125, 0.5582, 0.125, 0.5582, 0.125, 0.625, 0.125, 0.625, 0.1875, 0.5582, 0.1875, 0.625, 0.5, 0.688, 0.5, 0.688, 0.5625, 0.625, 0.5625, 0.813, 0.5, 0.875, 0.5, 0.875, 0.5625, 0.813, 0.5625, 0.875, 0.5625, 0.813, 0.5625, 0.813, 0.5625, 0.875, 0.5625, 0.625, 0.312, 0.625, 0.25, 0.625, 0.25, 0.625, 0.312, 0.625, 0.25, 0.625, 0.1875, 0.625, 0.1875, 0.625, 0.25, 0.625, 0.5625, 0.625, 0.5, 0.625, 0.5, 0.625, 0.5625, 0.813, 0.5625, 0.813, 0.5, 0.813, 0.5, 0.813, 0.5625, 0.625, 0.5, 0.625, 0.437, 0.625, 0.437, 0.625, 0.5])
me_cube_007.use_remesh_fix_poles = True
me_cube_007.use_remesh_preserve_attributes = False
me_cube_007.update()
me_cube_008 = bpy.data.meshes.new('Cube.008')
me_cube_008.from_pydata([(-1.673, -1.673, -1.0), (-1.0, -1.0, 1.0), (-1.673, 1.673, -1.0), (-1.0, 1.0, 1.0), (1.673, -1.673, -1.0), (1.0, -1.0, 1.0), (1.673, 1.673, -1.0), (1.0, 1.0, 1.0), (-1.0, -1.0, 3.67), (-1.0, 1.0, 3.67), (1.0, 1.0, 3.67), (1.0, -1.0, 3.67), (-1.0, -1.0, 4.744), (-1.0, 1.0, 4.744), (1.0, 1.0, 4.744), (1.0, -1.0, 4.744), (-0.7352, 0.3296, 9.887), (-0.7352, 2.33, 9.887), (1.265, 2.33, 9.887), (1.265, 0.3296, 9.887), (-8.895, -1.673, -1.0), (-8.222, -1.0, 1.0), (-8.895, 1.673, -1.0), (-8.222, 1.0, 1.0), (-5.549, -1.673, -1.0), (-6.222, -1.0, 1.0), (-5.549, 1.673, -1.0), (-6.222, 1.0, 1.0), (-8.222, -1.0, 3.67), (-8.222, 1.0, 3.67), (-6.222, 1.0, 3.67), (-6.222, -1.0, 3.67), (-8.222, -1.0, 4.744), (-8.222, 1.0, 4.744), (-6.222, 1.0, 4.744), (-6.222, -1.0, 4.744), (-7.957, 0.3296, 9.887), (-7.957, 2.33, 9.887), (-5.957, 2.33, 9.887), (-5.957, 0.3296, 9.887), (-1.673, -23.51, -1.0), (-1.0, -22.83, 1.0), (-1.673, -20.16, -1.0), (-1.0, -20.83, 1.0), (1.673, -23.51, -1.0), (1.0, -22.83, 1.0), (1.673, -20.16, -1.0), (1.0, -20.83, 1.0), (-1.0, -22.83, 3.67), (-1.0, -20.83, 3.67), (1.0, -20.83, 3.67), (1.0, -22.83, 3.67), (-1.0, -22.83, 4.744), (-1.0, -20.83, 4.744), (1.0, -20.83, 4.744), (1.0, -22.83, 4.744), (-0.7352, -21.51, 9.887), (-0.7352, -19.51, 9.887), (1.265, -19.51, 9.887), (1.265, -21.51, 9.887), (-8.895, -23.51, -1.0), (-8.222, -22.83, 1.0), (-8.895, -20.16, -1.0), (-8.222, -20.83, 1.0), (-5.549, -23.51, -1.0), (-6.222, -22.83, 1.0), (-5.549, -20.16, -1.0), (-6.222, -20.83, 1.0), (-8.222, -22.83, 3.67), (-8.222, -20.83, 3.67), (-6.222, -20.83, 3.67), (-6.222, -22.83, 3.67), (-8.222, -22.83, 4.744), (-8.222, -20.83, 4.744), (-6.222, -20.83, 4.744), (-6.222, -22.83, 4.744), (-7.957, -21.51, 9.887), (-7.957, -19.51, 9.887), (-5.957, -19.51, 9.887), (-5.957, -21.51, 9.887)], [], [(0, 1, 3, 2), (2, 3, 7, 6), (6, 7, 5, 4), (4, 5, 1, 0), (2, 6, 4, 0), (3, 1, 8, 9), (10, 9, 13, 14), (1, 5, 11, 8), (7, 3, 9, 10), (5, 7, 10, 11), (15, 14, 18, 19), (11, 10, 14, 15), (9, 8, 12, 13), (8, 11, 15, 12), (18, 17, 16, 19), (13, 12, 16, 17), (12, 15, 19, 16), (14, 13, 17, 18), (20, 21, 23, 22), (22, 23, 27, 26), (26, 27, 25, 24), (24, 25, 21, 20), (22, 26, 24, 20), (23, 21, 28, 29), (30, 29, 33, 34), (21, 25, 31, 28), (27, 23, 29, 30), (25, 27, 30, 31), (35, 34, 38, 39), (31, 30, 34, 35), (29, 28, 32, 33), (28, 31, 35, 32), (38, 37, 36, 39), (33, 32, 36, 37), (32, 35, 39, 36), (34, 33, 37, 38), (40, 41, 43, 42), (42, 43, 47, 46), (46, 47, 45, 44), (44, 45, 41, 40), (42, 46, 44, 40), (43, 41, 48, 49), (50, 49, 53, 54), (41, 45, 51, 48), (47, 43, 49, 50), (45, 47, 50, 51), (55, 54, 58, 59), (51, 50, 54, 55), (49, 48, 52, 53), (48, 51, 55, 52), (58, 57, 56, 59), (53, 52, 56, 57), (52, 55, 59, 56), (54, 53, 57, 58), (60, 61, 63, 62), (62, 63, 67, 66), (66, 67, 65, 64), (64, 65, 61, 60), (62, 66, 64, 60), (63, 61, 68, 69), (70, 69, 73, 74), (61, 65, 71, 68), (67, 63, 69, 70), (65, 67, 70, 71), (75, 74, 78, 79), (71, 70, 74, 75), (69, 68, 72, 73), (68, 71, 75, 72), (78, 77, 76, 79), (73, 72, 76, 77), (72, 75, 79, 76), (74, 73, 77, 78)])
_uv = me_cube_008.uv_layers.new(name='UVMap')
_uv.uv.foreach_set('vector', [0.375, 0.0, 0.625, 0.0, 0.625, 0.25, 0.375, 0.25, 0.375, 0.25, 0.625, 0.25, 0.625, 0.5, 0.375, 0.5, 0.375, 0.5, 0.625, 0.5, 0.625, 0.75, 0.375, 0.75, 0.375, 0.75, 0.625, 0.75, 0.625, 1.0, 0.375, 1.0, 0.125, 0.5, 0.375, 0.5, 0.375, 0.75, 0.125, 0.75, 0.625, 0.25, 0.625, 0.0, 0.625, 0.0, 0.625, 0.25, 0.625, 0.5, 0.625, 0.25, 0.625, 0.25, 0.625, 0.5, 0.625, 1.0, 0.625, 0.75, 0.625, 0.75, 0.625, 1.0, 0.625, 0.5, 0.625, 0.25, 0.625, 0.25, 0.625, 0.5, 0.625, 0.75, 0.625, 0.5, 0.625, 0.5, 0.625, 0.75, 0.625, 0.75, 0.625, 0.5, 0.625, 0.5, 0.625, 0.75, 0.625, 0.75, 0.625, 0.5, 0.625, 0.5, 0.625, 0.75, 0.625, 0.25, 0.625, 0.0, 0.625, 0.0, 0.625, 0.25, 0.625, 1.0, 0.625, 0.75, 0.625, 0.75, 0.625, 1.0, 0.625, 0.5, 0.875, 0.5, 0.875, 0.75, 0.625, 0.75, 0.625, 0.25, 0.625, 0.0, 0.625, 0.0, 0.625, 0.25, 0.625, 1.0, 0.625, 0.75, 0.625, 0.75, 0.625, 1.0, 0.625, 0.5, 0.625, 0.25, 0.625, 0.25, 0.625, 0.5, 0.375, 0.0, 0.625, 0.0, 0.625, 0.25, 0.375, 0.25, 0.375, 0.25, 0.625, 0.25, 0.625, 0.5, 0.375, 0.5, 0.375, 0.5, 0.625, 0.5, 0.625, 0.75, 0.375, 0.75, 0.375, 0.75, 0.625, 0.75, 0.625, 1.0, 0.375, 1.0, 0.125, 0.5, 0.375, 0.5, 0.375, 0.75, 0.125, 0.75, 0.625, 0.25, 0.625, 0.0, 0.625, 0.0, 0.625, 0.25, 0.625, 0.5, 0.625, 0.25, 0.625, 0.25, 0.625, 0.5, 0.625, 1.0, 0.625, 0.75, 0.625, 0.75, 0.625, 1.0, 0.625, 0.5, 0.625, 0.25, 0.625, 0.25, 0.625, 0.5, 0.625, 0.75, 0.625, 0.5, 0.625, 0.5, 0.625, 0.75, 0.625, 0.75, 0.625, 0.5, 0.625, 0.5, 0.625, 0.75, 0.625, 0.75, 0.625, 0.5, 0.625, 0.5, 0.625, 0.75, 0.625, 0.25, 0.625, 0.0, 0.625, 0.0, 0.625, 0.25, 0.625, 1.0, 0.625, 0.75, 0.625, 0.75, 0.625, 1.0, 0.625, 0.5, 0.875, 0.5, 0.875, 0.75, 0.625, 0.75, 0.625, 0.25, 0.625, 0.0, 0.625, 0.0, 0.625, 0.25, 0.625, 1.0, 0.625, 0.75, 0.625, 0.75, 0.625, 1.0, 0.625, 0.5, 0.625, 0.25, 0.625, 0.25, 0.625, 0.5, 0.375, 0.0, 0.625, 0.0, 0.625, 0.25, 0.375, 0.25, 0.375, 0.25, 0.625, 0.25, 0.625, 0.5, 0.375, 0.5, 0.375, 0.5, 0.625, 0.5, 0.625, 0.75, 0.375, 0.75, 0.375, 0.75, 0.625, 0.75, 0.625, 1.0, 0.375, 1.0, 0.125, 0.5, 0.375, 0.5, 0.375, 0.75, 0.125, 0.75, 0.625, 0.25, 0.625, 0.0, 0.625, 0.0, 0.625, 0.25, 0.625, 0.5, 0.625, 0.25, 0.625, 0.25, 0.625, 0.5, 0.625, 1.0, 0.625, 0.75, 0.625, 0.75, 0.625, 1.0, 0.625, 0.5, 0.625, 0.25, 0.625, 0.25, 0.625, 0.5, 0.625, 0.75, 0.625, 0.5, 0.625, 0.5, 0.625, 0.75, 0.625, 0.75, 0.625, 0.5, 0.625, 0.5, 0.625, 0.75, 0.625, 0.75, 0.625, 0.5, 0.625, 0.5, 0.625, 0.75, 0.625, 0.25, 0.625, 0.0, 0.625, 0.0, 0.625, 0.25, 0.625, 1.0, 0.625, 0.75, 0.625, 0.75, 0.625, 1.0, 0.625, 0.5, 0.875, 0.5, 0.875, 0.75, 0.625, 0.75, 0.625, 0.25, 0.625, 0.0, 0.625, 0.0, 0.625, 0.25, 0.625, 1.0, 0.625, 0.75, 0.625, 0.75, 0.625, 1.0, 0.625, 0.5, 0.625, 0.25, 0.625, 0.25, 0.625, 0.5, 0.375, 0.0, 0.625, 0.0, 0.625, 0.25, 0.375, 0.25, 0.375, 0.25, 0.625, 0.25, 0.625, 0.5, 0.375, 0.5, 0.375, 0.5, 0.625, 0.5, 0.625, 0.75, 0.375, 0.75, 0.375, 0.75, 0.625, 0.75, 0.625, 1.0, 0.375, 1.0, 0.125, 0.5, 0.375, 0.5, 0.375, 0.75, 0.125, 0.75, 0.625, 0.25, 0.625, 0.0, 0.625, 0.0, 0.625, 0.25, 0.625, 0.5, 0.625, 0.25, 0.625, 0.25, 0.625, 0.5, 0.625, 1.0, 0.625, 0.75, 0.625, 0.75, 0.625, 1.0, 0.625, 0.5, 0.625, 0.25, 0.625, 0.25, 0.625, 0.5, 0.625, 0.75, 0.625, 0.5, 0.625, 0.5, 0.625, 0.75, 0.625, 0.75, 0.625, 0.5, 0.625, 0.5, 0.625, 0.75, 0.625, 0.75, 0.625, 0.5, 0.625, 0.5, 0.625, 0.75, 0.625, 0.25, 0.625, 0.0, 0.625, 0.0, 0.625, 0.25, 0.625, 1.0, 0.625, 0.75, 0.625, 0.75, 0.625, 1.0, 0.625, 0.5, 0.875, 0.5, 0.875, 0.75, 0.625, 0.75, 0.625, 0.25, 0.625, 0.0, 0.625, 0.0, 0.625, 0.25, 0.625, 1.0, 0.625, 0.75, 0.625, 0.75, 0.625, 1.0, 0.625, 0.5, 0.625, 0.25, 0.625, 0.25, 0.625, 0.5])
me_cube_008.use_remesh_fix_poles = True
me_cube_008.use_remesh_preserve_attributes = False
me_cube_008.update()

# ---- objects
ob_body = bpy.data.objects.new('Body', me_cube_006)
ob_head = bpy.data.objects.new('Head', me_cube_007)
ob_legs = bpy.data.objects.new('Legs', me_cube_008)

# ---- transforms, parenting, visibility, modifiers, constraints
ob_body.location = (0.0, 0.09171, 0.4643)
ob_body.scale = (0.3546, 0.7241, 0.329)
ob_head.location = (0.0, 0.8207, 0.5139)
ob_head.scale = (0.1274, 0.1274, 0.1274)
ob_legs.location = (0.1307, 0.3542, -0.0806)
ob_legs.scale = (0.03339, 0.03339, 0.03339)

# ---- collection membership
col_collection.objects.link(ob_body)
col_collection.objects.link(ob_head)
col_collection.objects.link(ob_legs)

# ---- scene / render settings (as saved in the file)
scene.frame_start = 1; scene.frame_end = 250; scene.frame_set(1)
scene.render.engine = 'BLENDER_EEVEE_NEXT'
scene.cycles.use_denoising = False
scene.cycles.samples = 128
scene.cycles.sampling_pattern = 'TABULATED_SOBOL'
scene.cycles.use_adaptive_sampling = False
scene.cycles.use_light_tree = False
scene.view_settings.view_transform = 'Filmic'
bpy.context.view_layer.update()

# ---- added for rendering (the .blend has no active camera and no usable light): camera, sun
cam_auto = bpy.data.cameras.new('AutoCamera')
cam_auto.lens = 50.0
cam_auto.sensor_width = 36.0
cam_auto.clip_end = 1000.0
ob_auto_camera = bpy.data.objects.new('AutoCamera', cam_auto)
scene.collection.objects.link(ob_auto_camera)
ob_auto_camera.location = (2.09178, -2.42367, 2.09526)
ob_auto_camera.rotation_euler = (1.09748, -7.21219e-08, 0.694738)
scene.camera = ob_auto_camera
light_auto_sun = bpy.data.lights.new('AutoSun', 'SUN')
light_auto_sun.energy = 3.0
light_auto_sun.angle = 0.0523599
ob_auto_sun = bpy.data.objects.new('AutoSun', light_auto_sun)
scene.collection.objects.link(ob_auto_sun)
ob_auto_sun.rotation_euler = (0.872665, 0.174533, 0.523599)
bpy.context.view_layer.update()
